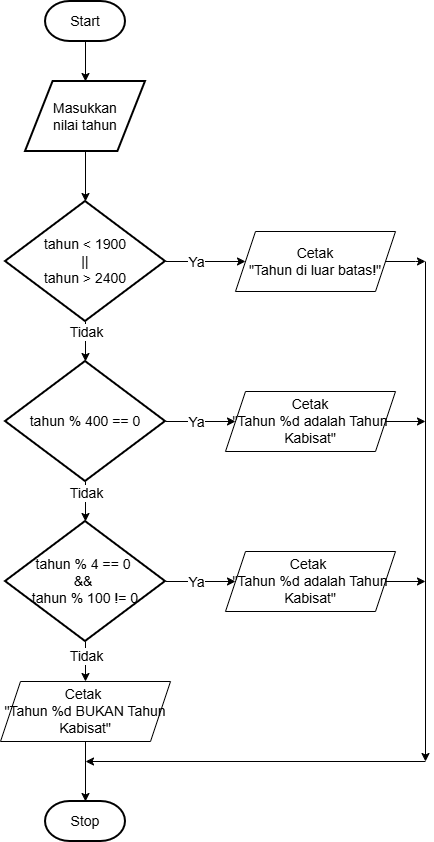

The diagram above was exported from draw.io. Its source (the exported page's mxGraphModel, read from the mxfile embedded in the PNG):
<mxGraphModel dx="1042" dy="634" grid="1" gridSize="10" guides="1" tooltips="1" connect="1" arrows="1" fold="1" page="1" pageScale="1" pageWidth="850" pageHeight="1100" math="0" shadow="0">
  <root>
    <mxCell id="0" />
    <mxCell id="1" parent="0" />
    <mxCell id="u3gNzj56kvN-9jaXHUS2-4" edge="1" parent="1" source="u3gNzj56kvN-9jaXHUS2-1" style="edgeStyle=orthogonalEdgeStyle;rounded=0;orthogonalLoop=1;jettySize=auto;html=1;" target="u3gNzj56kvN-9jaXHUS2-2" value="">
      <mxGeometry relative="1" as="geometry" />
    </mxCell>
    <mxCell id="u3gNzj56kvN-9jaXHUS2-1" parent="1" style="strokeWidth=2;html=1;shape=mxgraph.flowchart.terminator;whiteSpace=wrap;fontSize=14;" value="Start" vertex="1">
      <mxGeometry height="40" width="80" x="90" y="40" as="geometry" />
    </mxCell>
    <mxCell id="u3gNzj56kvN-9jaXHUS2-5" edge="1" parent="1" source="u3gNzj56kvN-9jaXHUS2-2" style="edgeStyle=orthogonalEdgeStyle;rounded=0;orthogonalLoop=1;jettySize=auto;html=1;" target="u3gNzj56kvN-9jaXHUS2-3" value="">
      <mxGeometry relative="1" as="geometry" />
    </mxCell>
    <mxCell id="u3gNzj56kvN-9jaXHUS2-2" parent="1" style="shape=parallelogram;html=1;strokeWidth=2;perimeter=parallelogramPerimeter;whiteSpace=wrap;rounded=1;arcSize=0;size=0.23;" value="&lt;font style=&quot;font-size: 14px;&quot;&gt;Masukkan&lt;/font&gt;&lt;div&gt;&lt;font style=&quot;font-size: 14px;&quot;&gt;nilai tahun&lt;/font&gt;&lt;/div&gt;" vertex="1">
      <mxGeometry height="70" width="120" x="70" y="120" as="geometry" />
    </mxCell>
    <mxCell id="u3gNzj56kvN-9jaXHUS2-9" edge="1" parent="1" source="u3gNzj56kvN-9jaXHUS2-3" style="edgeStyle=orthogonalEdgeStyle;rounded=0;orthogonalLoop=1;jettySize=auto;html=1;" target="u3gNzj56kvN-9jaXHUS2-8" value="">
      <mxGeometry relative="1" as="geometry" />
    </mxCell>
    <mxCell id="u3gNzj56kvN-9jaXHUS2-20" connectable="0" parent="u3gNzj56kvN-9jaXHUS2-9" style="edgeLabel;html=1;align=center;verticalAlign=middle;resizable=0;points=[];" value="&lt;font style=&quot;font-size: 14px;&quot;&gt;Tidak&lt;/font&gt;" vertex="1">
      <mxGeometry relative="1" x="-0.5088" y="2" as="geometry">
        <mxPoint x="-2" as="offset" />
      </mxGeometry>
    </mxCell>
    <mxCell id="u3gNzj56kvN-9jaXHUS2-3" parent="1" style="strokeWidth=2;html=1;shape=mxgraph.flowchart.decision;whiteSpace=wrap;fontSize=14;" value="tahun &amp;lt; 1900 &lt;br&gt;||&lt;br&gt;tahun &amp;gt; 2400" vertex="1">
      <mxGeometry height="120" width="160" x="50" y="240" as="geometry" />
    </mxCell>
    <mxCell id="u3gNzj56kvN-9jaXHUS2-11" edge="1" parent="1" source="u3gNzj56kvN-9jaXHUS2-8" style="edgeStyle=orthogonalEdgeStyle;rounded=0;orthogonalLoop=1;jettySize=auto;html=1;" target="u3gNzj56kvN-9jaXHUS2-10" value="">
      <mxGeometry relative="1" as="geometry" />
    </mxCell>
    <mxCell id="u3gNzj56kvN-9jaXHUS2-22" connectable="0" parent="u3gNzj56kvN-9jaXHUS2-11" style="edgeLabel;html=1;align=center;verticalAlign=middle;resizable=0;points=[];" value="&lt;font style=&quot;font-size: 14px;&quot;&gt;Tidak&lt;/font&gt;" vertex="1">
      <mxGeometry relative="1" x="-0.4559" y="-2" as="geometry">
        <mxPoint x="2" as="offset" />
      </mxGeometry>
    </mxCell>
    <mxCell id="u3gNzj56kvN-9jaXHUS2-17" edge="1" parent="1" source="u3gNzj56kvN-9jaXHUS2-8" style="edgeStyle=orthogonalEdgeStyle;rounded=0;orthogonalLoop=1;jettySize=auto;html=1;" target="u3gNzj56kvN-9jaXHUS2-15" value="">
      <mxGeometry relative="1" as="geometry" />
    </mxCell>
    <mxCell id="u3gNzj56kvN-9jaXHUS2-21" connectable="0" parent="u3gNzj56kvN-9jaXHUS2-17" style="edgeLabel;html=1;align=center;verticalAlign=middle;resizable=0;points=[];" value="&lt;font style=&quot;font-size: 14px;&quot;&gt;Ya&lt;/font&gt;" vertex="1">
      <mxGeometry relative="1" x="-0.3462" y="-1" as="geometry">
        <mxPoint x="7" y="-1" as="offset" />
      </mxGeometry>
    </mxCell>
    <mxCell id="u3gNzj56kvN-9jaXHUS2-8" parent="1" style="strokeWidth=2;html=1;shape=mxgraph.flowchart.decision;whiteSpace=wrap;fontSize=14;" value="&lt;font&gt;tahun % 400 == 0&lt;/font&gt;" vertex="1">
      <mxGeometry height="120" width="160" x="50" y="400" as="geometry" />
    </mxCell>
    <mxCell id="u3gNzj56kvN-9jaXHUS2-18" edge="1" parent="1" source="u3gNzj56kvN-9jaXHUS2-10" style="edgeStyle=orthogonalEdgeStyle;rounded=0;orthogonalLoop=1;jettySize=auto;html=1;" target="u3gNzj56kvN-9jaXHUS2-16" value="">
      <mxGeometry relative="1" as="geometry" />
    </mxCell>
    <mxCell id="u3gNzj56kvN-9jaXHUS2-25" edge="1" parent="1" source="u3gNzj56kvN-9jaXHUS2-10" style="edgeStyle=orthogonalEdgeStyle;rounded=0;orthogonalLoop=1;jettySize=auto;html=1;" target="u3gNzj56kvN-9jaXHUS2-24" value="">
      <mxGeometry relative="1" as="geometry" />
    </mxCell>
    <mxCell id="u3gNzj56kvN-9jaXHUS2-26" connectable="0" parent="u3gNzj56kvN-9jaXHUS2-25" style="edgeLabel;html=1;align=center;verticalAlign=middle;resizable=0;points=[];" value="&lt;font style=&quot;font-size: 14px;&quot;&gt;Tidak&lt;/font&gt;" vertex="1">
      <mxGeometry relative="1" x="-0.2857" y="-4" as="geometry">
        <mxPoint x="4" as="offset" />
      </mxGeometry>
    </mxCell>
    <mxCell id="u3gNzj56kvN-9jaXHUS2-10" parent="1" style="strokeWidth=2;html=1;shape=mxgraph.flowchart.decision;whiteSpace=wrap;fontSize=14;" value="&lt;font&gt;tahun % 4 == 0&amp;nbsp;&lt;/font&gt;&lt;div&gt;&lt;font&gt;&amp;amp;&amp;amp;&amp;nbsp;&lt;/font&gt;&lt;/div&gt;&lt;div&gt;&lt;font&gt;tahun % 100 != 0&lt;/font&gt;&lt;/div&gt;" vertex="1">
      <mxGeometry height="120" width="160" x="50" y="560" as="geometry" />
    </mxCell>
    <mxCell id="u3gNzj56kvN-9jaXHUS2-13" edge="1" parent="1" style="endArrow=classic;html=1;rounded=0;entryX=0;entryY=0.5;entryDx=0;entryDy=0;" target="u3gNzj56kvN-9jaXHUS2-14" value="">
      <mxGeometry height="50" relative="1" width="50" as="geometry">
        <mxPoint x="210" y="300" as="sourcePoint" />
        <mxPoint x="280" y="300" as="targetPoint" />
      </mxGeometry>
    </mxCell>
    <mxCell id="u3gNzj56kvN-9jaXHUS2-19" connectable="0" parent="u3gNzj56kvN-9jaXHUS2-13" style="edgeLabel;html=1;align=center;verticalAlign=middle;resizable=0;points=[];fontSize=14;" value="Ya" vertex="1">
      <mxGeometry relative="1" x="-0.54" as="geometry">
        <mxPoint x="12" as="offset" />
      </mxGeometry>
    </mxCell>
    <mxCell id="WtDWfqlZdNs3de8pkYK9-2" edge="1" parent="1" source="u3gNzj56kvN-9jaXHUS2-14" style="edgeStyle=orthogonalEdgeStyle;rounded=0;orthogonalLoop=1;jettySize=auto;html=1;exitX=1;exitY=0.5;exitDx=0;exitDy=0;">
      <mxGeometry relative="1" as="geometry">
        <mxPoint x="470" y="299.9230769230769" as="targetPoint" />
      </mxGeometry>
    </mxCell>
    <mxCell id="u3gNzj56kvN-9jaXHUS2-14" parent="1" style="shape=parallelogram;perimeter=parallelogramPerimeter;whiteSpace=wrap;html=1;fixedSize=1;fontSize=14;" value="Cetak&lt;div&gt;&quot;Tahun di luar batas!&quot;&lt;/div&gt;" vertex="1">
      <mxGeometry height="60" width="160" x="280" y="270" as="geometry" />
    </mxCell>
    <mxCell id="WtDWfqlZdNs3de8pkYK9-3" edge="1" parent="1" source="u3gNzj56kvN-9jaXHUS2-15" style="edgeStyle=orthogonalEdgeStyle;rounded=0;orthogonalLoop=1;jettySize=auto;html=1;exitX=1;exitY=0.5;exitDx=0;exitDy=0;">
      <mxGeometry relative="1" as="geometry">
        <mxPoint x="470" y="460" as="targetPoint" />
      </mxGeometry>
    </mxCell>
    <mxCell id="u3gNzj56kvN-9jaXHUS2-15" parent="1" style="shape=parallelogram;perimeter=parallelogramPerimeter;whiteSpace=wrap;html=1;fixedSize=1;fontSize=14;" value="Cetak&lt;div&gt;&quot;Tahun %d adalah Tahun Kabisat&quot;&lt;/div&gt;" vertex="1">
      <mxGeometry height="60" width="170" x="270" y="430" as="geometry" />
    </mxCell>
    <mxCell id="WtDWfqlZdNs3de8pkYK9-4" edge="1" parent="1" source="u3gNzj56kvN-9jaXHUS2-16" style="edgeStyle=orthogonalEdgeStyle;rounded=0;orthogonalLoop=1;jettySize=auto;html=1;exitX=1;exitY=0.5;exitDx=0;exitDy=0;">
      <mxGeometry relative="1" as="geometry">
        <mxPoint x="470" y="620" as="targetPoint" />
      </mxGeometry>
    </mxCell>
    <mxCell id="u3gNzj56kvN-9jaXHUS2-16" parent="1" style="shape=parallelogram;perimeter=parallelogramPerimeter;whiteSpace=wrap;html=1;fixedSize=1;fontSize=14;" value="Cetak&amp;nbsp;&lt;div&gt;&quot;Tahun %d adalah Tahun Kabisat&quot;&lt;/div&gt;" vertex="1">
      <mxGeometry height="60" width="170" x="270" y="590" as="geometry" />
    </mxCell>
    <mxCell id="u3gNzj56kvN-9jaXHUS2-23" connectable="0" parent="1" style="edgeLabel;html=1;align=center;verticalAlign=middle;resizable=0;points=[];" value="&lt;font style=&quot;font-size: 14px;&quot;&gt;Ya&lt;/font&gt;" vertex="1">
      <mxGeometry x="240" y="620" as="geometry" />
    </mxCell>
    <mxCell id="u3gNzj56kvN-9jaXHUS2-29" edge="1" parent="1" source="u3gNzj56kvN-9jaXHUS2-24" style="edgeStyle=orthogonalEdgeStyle;rounded=0;orthogonalLoop=1;jettySize=auto;html=1;" target="u3gNzj56kvN-9jaXHUS2-28" value="">
      <mxGeometry relative="1" as="geometry" />
    </mxCell>
    <mxCell id="u3gNzj56kvN-9jaXHUS2-24" parent="1" style="shape=parallelogram;perimeter=parallelogramPerimeter;whiteSpace=wrap;html=1;fixedSize=1;fontSize=14;" value="Cetak&amp;nbsp;&lt;div&gt;&quot;Tahun %d BUKAN Tahun Kabisat&quot;&lt;/div&gt;" vertex="1">
      <mxGeometry height="60" width="170" x="45" y="720" as="geometry" />
    </mxCell>
    <mxCell id="u3gNzj56kvN-9jaXHUS2-28" parent="1" style="strokeWidth=2;html=1;shape=mxgraph.flowchart.terminator;whiteSpace=wrap;fontSize=14;" value="Stop" vertex="1">
      <mxGeometry height="40" width="80" x="90" y="840" as="geometry" />
    </mxCell>
    <mxCell id="WtDWfqlZdNs3de8pkYK9-1" edge="1" parent="1" style="endArrow=classic;html=1;rounded=0;" value="">
      <mxGeometry height="50" relative="1" width="50" as="geometry">
        <mxPoint x="470" y="300" as="sourcePoint" />
        <mxPoint x="470" y="800" as="targetPoint" />
      </mxGeometry>
    </mxCell>
    <mxCell id="WtDWfqlZdNs3de8pkYK9-5" edge="1" parent="1" style="endArrow=classic;html=1;rounded=0;" value="">
      <mxGeometry height="50" relative="1" width="50" as="geometry">
        <mxPoint x="470" y="800" as="sourcePoint" />
        <mxPoint x="130" y="800" as="targetPoint" />
      </mxGeometry>
    </mxCell>
  </root>
</mxGraphModel>